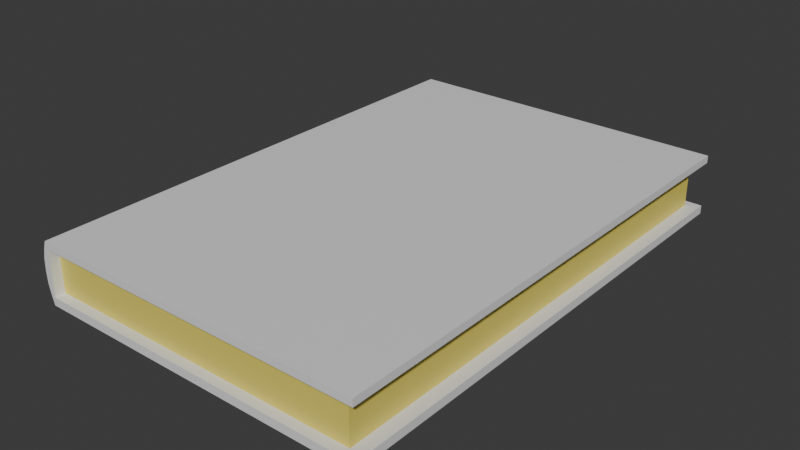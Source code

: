 # Source: Buch.blend  (saved by Blender 4.0.36; exported with 4.5.12 LTS)
import bpy
from mathutils import Matrix  # noqa: F401  (used for matrix-valued properties, if any)

bpy.ops.wm.read_factory_settings(use_empty=True)
scene = bpy.context.scene
scene.name = 'Scene'

# ---- collections
col_collection = bpy.data.collections.new('Collection'); scene.collection.children.link(col_collection)

# ---- materials (node trees are filled in below, after node groups)
mat_buch = bpy.data.materials.new('Buch')
mat_buch.alpha_threshold = 0.0
mat_buch.use_backface_culling = True
mat_buch.use_transparent_shadow = False
mat_buch.roughness = 0.5
mat_buch.line_color = (0.0, 0.0, 0.0, 1.0)
mat_papier = bpy.data.materials.new('Papier')
mat_papier.use_backface_culling = True
mat_papier.use_transparent_shadow = False

# ---- material node trees
mat_buch.use_nodes = True; mat_buch.node_tree.nodes.clear()
_N = mat_buch.node_tree.nodes; _L = mat_buch.node_tree.links
n0 = _N.new('ShaderNodeOutputMaterial'); n0.name = 'Material Output'; n0.location = (300, 300)
n1 = _N.new('ShaderNodeBsdfPrincipled'); n1.name = 'Principled BSDF'; n1.location = (10, 300)
n1.inputs[3].default_value = 1.45
_L.new(n1.outputs[0], n0.inputs[0])
n0.is_active_output = True
mat_papier.use_nodes = True; mat_papier.node_tree.nodes.clear()
_N = mat_papier.node_tree.nodes; _L = mat_papier.node_tree.links
n0 = _N.new('ShaderNodeBsdfPrincipled'); n0.name = 'Principled BSDF'; n0.location = (10, 300)
n0.inputs[0].default_value = (0.8001, 0.6718, 0.1227, 1.0)
n0.inputs[3].default_value = 1.45
n1 = _N.new('ShaderNodeOutputMaterial'); n1.name = 'Material Output'; n1.location = (300, 300)
_L.new(n0.outputs[0], n1.inputs[0])
n1.is_active_output = True

# ---- world
world_world = bpy.data.worlds.new('World'); scene.world = world_world
world_world.use_nodes = True; world_world.node_tree.nodes.clear()
_N = world_world.node_tree.nodes; _L = world_world.node_tree.links
n0 = _N.new('ShaderNodeOutputWorld'); n0.name = 'World Output'; n0.location = (300, 300)
n1 = _N.new('ShaderNodeBackground'); n1.name = 'Background'; n1.location = (10, 300)
n1.inputs[0].default_value = (0.05088, 0.05088, 0.05088, 1.0)
_L.new(n1.outputs[0], n0.inputs[0])
n0.is_active_output = True
world_world.color = (0.05088, 0.05088, 0.05088)
world_world.use_sun_shadow = False
world_world.sun_shadow_jitter_overblur = 0.0

# ---- meshes
me_cube = bpy.data.meshes.new('Cube')
me_cube.from_pydata([(0.09391, 0.1409, 0.03414), (0.09391, 0.1409, 0.0005188), (0.09391, -0.1371, 0.03414), (0.09391, -0.1371, 0.0005188), (-0.09002, -0.1371, 0.03012), (0.09391, 0.1409, 0.03012), (0.09391, -0.1371, 0.03012), (-0.09002, 0.1409, 0.03012), (0.09391, 0.1409, 0.005125), (0.09391, -0.1371, 0.005125), (-0.09002, 0.1409, 0.005125), (-0.09002, -0.1371, 0.005125), (-0.0925, -0.1371, 0.005125), (-0.09418, -0.1371, 0.01762), (-0.09418, 0.1409, 0.01762), (-0.09388, 0.1409, 0.02387), (-0.09388, 0.1409, 0.01137), (-0.09388, -0.1371, 0.01137), (-0.09002, -0.1316, 0.005125), (-0.09002, -0.1316, 0.03012), (-0.09002, 0.1359, 0.005125), (-0.09002, 0.1359, 0.03012), (0.08684, -0.1316, 0.005125), (0.08684, -0.1316, 0.03012), (0.08684, 0.1359, 0.005125), (0.08684, 0.1359, 0.03012), (-0.0911, 0.1409, 0.0005188), (-0.0911, -0.1371, 0.0005188), (-0.0925, -0.1371, 0.03012), (-0.0911, -0.1371, 0.03414), (-0.0925, 0.1409, 0.005125), (-0.0911, 0.1409, 0.03414), (-0.0925, 0.1409, 0.03012), (-0.09388, -0.1371, 0.02387)], [], [(3, 27, 26, 1), (0, 31, 29, 2), (5, 0, 2, 6), (7, 10, 8, 1, 26, 30, 16, 14, 15, 32, 31, 0, 5), (2, 29, 28, 33, 13, 17, 12, 27, 3, 9, 11, 4, 6), (1, 8, 9, 3), (9, 8, 10, 11), (4, 7, 5, 6), (18, 19, 21, 20), (20, 21, 25, 24), (24, 25, 23, 22), (22, 23, 19, 18), (20, 24, 22, 18), (25, 21, 19, 23), (33, 28, 29, 31, 32, 15, 14, 16, 30, 26, 27, 12, 17, 13), (4, 11, 18, 19), (10, 7, 21, 20)])
me_cube.polygons.foreach_set('material_index', [0, 0, 0, 0, 0, 0, 0, 0, 0, 1, 1, 1, 0, 0, 0, 0, 0])
_uv = me_cube.uv_layers.new(name='UVMap')
_uv.uv.foreach_set('vector', [0.0, 0.0, 0.2897, 0.0, 0.2897, 0.4354, 0.0, 0.4354, 0.5795, 0.4354, 0.2897, 0.4354, 0.2897, 0.0, 0.5795, 0.0, 0.3542, 0.8707, 0.3479, 0.8707, 0.3479, 0.4354, 0.3542, 0.4354, 0.9145, 0.7234, 0.9536, 0.7234, 0.9536, 0.4354, 0.9609, 0.4354, 0.9609, 0.7251, 0.9536, 0.7273, 0.9439, 0.7295, 0.9341, 0.7299, 0.9243, 0.7295, 0.9145, 0.7273, 0.9082, 0.7251, 0.9082, 0.4354, 0.9145, 0.4354, 0.9458, 0.2946, 0.9458, 0.004821, 0.9521, 0.002616, 0.9619, 0.0004702, 0.9717, 1.587e-08, 0.9815, 0.0004702, 0.9913, 0.002616, 0.9985, 0.004821, 0.9985, 0.2946, 0.9913, 0.2946, 0.9913, 0.006501, 0.9521, 0.006501, 0.9521, 0.2946, 0.3479, 0.8707, 0.3407, 0.8707, 0.3407, 0.4354, 0.3479, 0.4354, 0.2881, 0.4354, 0.2881, 0.8707, 0.0, 0.8707, 0.0, 0.4354, 0.2881, 0.4354, 0.2881, 0.8707, 0.0, 0.8707, 0.0, 0.4354, 0.9067, 0.4189, 0.8675, 0.4189, 0.8675, 8.753e-09, 0.9067, 7.042e-09, 1.0, 0.7124, 0.9609, 0.7124, 0.9609, 0.4354, 1.0, 0.4354, 1.0, 0.4354, 0.9609, 0.4354, 0.9609, 0.01644, 1.0, 0.01644, 1.0, 0.9893, 0.9609, 0.9893, 0.9609, 0.7124, 1.0, 0.7124, 0.277, 0.8707, 0.0, 0.8707, 0.0, 0.4518, 0.277, 0.4518, 0.277, 0.8707, 0.0, 0.8707, 0.0, 0.4518, 0.277, 0.4518, 0.5956, 0.4354, 0.5858, 0.4354, 0.5795, 0.4354, 0.5795, 0.003729, 0.5858, 0.003729, 0.5956, 0.003729, 0.6053, 0.003729, 0.6151, 0.003729, 0.6249, 0.003729, 0.6321, 0.003729, 0.6321, 0.4354, 0.6249, 0.4354, 0.6151, 0.4354, 0.6053, 0.4354, 0.3628, 0.8543, 0.3628, 0.8934, 0.3542, 0.8934, 0.3542, 0.8543, 0.3628, 0.8934, 0.3628, 0.8543, 0.3707, 0.8543, 0.3707, 0.8934])
me_cube.materials.append(mat_buch)
me_cube.materials.append(mat_papier)
me_cube.use_mirror_vertex_groups = False
me_cube.update()

# ---- objects
ob_cube = bpy.data.objects.new('Cube', me_cube)

# ---- transforms, parenting, visibility, modifiers, constraints
ob_cube.location = (0.0, 0.0, 0.0)
ob_cube.lock_rotations_4d = False
ob_cube.empty_display_type = 'ARROWS'
ob_cube.lineart.crease_threshold = 0.0

# ---- collection membership
col_collection.objects.link(ob_cube)

# ---- scene / render settings (as saved in the file)
scene.frame_start = 1; scene.frame_end = 250; scene.frame_set(1)
scene.render.engine = 'BLENDER_EEVEE_NEXT'
scene.cycles.sampling_pattern = 'TABULATED_SOBOL'
bpy.context.view_layer.update()

# ---- added for rendering (the .blend has no active camera and no usable light): camera, sun
cam_auto = bpy.data.cameras.new('AutoCamera')
cam_auto.lens = 50.0
cam_auto.sensor_width = 36.0
cam_auto.clip_end = 1000.0
ob_auto_camera = bpy.data.objects.new('AutoCamera', cam_auto)
scene.collection.objects.link(ob_auto_camera)
ob_auto_camera.location = (0.311963, -0.372654, 0.267009)
ob_auto_camera.rotation_euler = (1.09748, -7.21219e-08, 0.694738)
scene.camera = ob_auto_camera
light_auto_sun = bpy.data.lights.new('AutoSun', 'SUN')
light_auto_sun.energy = 3.0
light_auto_sun.angle = 0.0523599
ob_auto_sun = bpy.data.objects.new('AutoSun', light_auto_sun)
scene.collection.objects.link(ob_auto_sun)
ob_auto_sun.rotation_euler = (0.872665, 0.174533, 0.523599)
bpy.context.view_layer.update()
